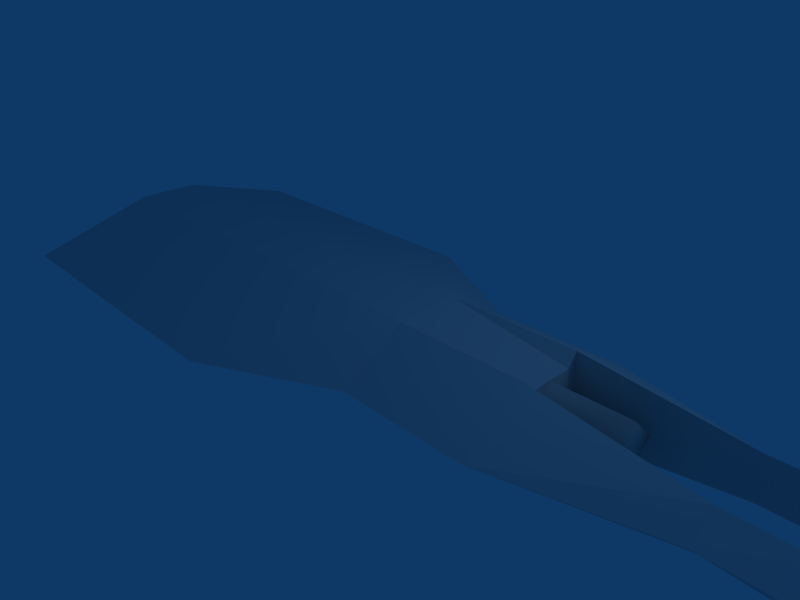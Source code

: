 # Source: fighter3_line.blend  (saved by Blender 2.43.0; exported with 4.5.12 LTS)
import bpy
from mathutils import Matrix  # noqa: F401  (used for matrix-valued properties, if any)

bpy.ops.wm.read_factory_settings(use_empty=True)
scene = bpy.context.scene
scene.name = 'Scene'

# ---- collections
col_collection_1 = bpy.data.collections.new('Collection 1'); scene.collection.children.link(col_collection_1)

# ---- world
world_world = bpy.data.worlds.new('World'); scene.world = world_world
world_world.color = (0.05656, 0.2208, 0.4)
world_world.use_sun_shadow = False
world_world.sun_shadow_jitter_overblur = 0.0
world_world.cycles.sampling_method = 'MANUAL'
world_world.cycles.sample_map_resolution = 256

# ---- cameras
cam_camera = bpy.data.cameras.new('Camera')
cam_camera.passepartout_alpha = 0.2
cam_camera.clip_end = 100.0
cam_camera.lens = 35.0
cam_camera.ortho_scale = 7.314
cam_camera.show_passepartout = False
cam_camera.show_safe_areas = True
cam_camera.dof.focus_distance = 0.0
cam_camera.dof.aperture_fstop = 128.0

# ---- lights
light_spot = bpy.data.lights.new('Spot', 'POINT')
light_spot.transmission_factor = 0.0
light_spot.cutoff_distance = 30.0
light_spot.energy = 100.0
light_spot.shadow_buffer_clip_start = 1.001
light_spot.shadow_soft_size = 1.0
light_spot.shadow_maximum_resolution = 0.006
light_spot.use_absolute_resolution = True
light_spot.cycles.use_multiple_importance_sampling = False

# ---- meshes
me_cube = bpy.data.meshes.new('Cube')
me_cube.from_pydata([(5.3, 0.55, -0.32), (3.0, 0.5, -0.6), (5.3, 0.9, -3.815e-07), (5.3, 0.55, 0.32), (3.0, 0.5, 0.6), (3.0, 1.5, -4.768e-07), (6.7, 0.9, -3.815e-07), (6.7, 0.55, 0.32), (6.7, 0.55, -0.32), (1.0, 1.5, -4.768e-07), (1.0, 0.5, 0.6), (1.0, 0.5, -0.6), (3.0, -0.5, -0.6), (1.0, -0.5, -0.6), (1.0, -0.5, 0.6), (3.0, -0.5, 0.6), (5.3, -0.545, -0.32), (5.3, -0.545, 0.32), (3.0, -1.5, -3.576e-07), (5.3, -0.895, -2.861e-07), (1.0, -1.5, -3.576e-07), (6.7, -0.895, -2.854e-07), (6.7, -0.545, 0.32), (6.7, -0.545, -0.42), (-1.0, -0.5, -0.6), (-1.0, -0.5, 0.6), (-1.0, 0.5, 0.6), (-1.0, 0.5, -0.6), (-6.0, 0.5, 0.6), (-6.0, 0.5, -0.6), (-6.0, 0.5, 0.6), (-6.0, 0.5, -0.6), (-6.0, -0.5, -0.6), (-6.0, -0.5, 0.6), (-6.0, -0.5, 0.6), (-6.0, -0.5, -0.6), (-6.0, -2.5, -8.345e-07), (-1.0, -2.5, -3.576e-07), (-6.0, 2.5, -9.537e-07), (-1.0, 2.5, -4.768e-07), (3.0, 0.36, -0.404), (3.0, -0.36, -0.404), (3.0, -0.36, 0.404), (3.0, 0.36, 0.404), (3.0, 0.404, 1.108e-06), (3.0, -1.436e-06, -0.404), (3.0, -0.404, 1.131e-06), (3.0, -1.436e-06, 0.404), (4.122, 0.404, 1.376e-06), (4.122, -1.436e-06, -0.404), (4.122, -0.404, 1.395e-06), (4.122, -9.554e-07, 0.404), (4.122, -1.423e-06, 1.134e-06)], [], [(6, 7, 8), (23, 22, 21), (4, 10, 43), (12, 13, 41), (50, 52, 51), (49, 52, 50), (4, 43, 44), (12, 41, 46), (24, 35, 32), (25, 33, 34), (27, 31, 29), (26, 28, 30), (34, 35, 36), (29, 31, 30), (40, 44, 45), (41, 45, 46), (42, 46, 47), (43, 47, 44), (39, 9, 11, 27), (37, 24, 13, 20), (40, 1, 4, 44), (42, 15, 12, 46), (49, 50, 46, 45), (48, 49, 45, 44), (47, 51, 48, 44), (46, 50, 51, 47), (0, 3, 4, 1), (16, 12, 15, 17), (27, 29, 38, 39), (26, 39, 38, 28), (25, 34, 36, 37), (24, 37, 36, 35), (26, 30, 33, 25), (10, 26, 25, 14), (17, 22, 23, 16), (19, 16, 23, 21), (19, 21, 22, 17), (12, 18, 20, 13), (14, 20, 18, 15), (17, 15, 18, 19), (16, 19, 18, 12), (1, 11, 9, 5), (5, 9, 10, 4), (0, 2, 6, 8), (3, 7, 6, 2), (3, 0, 8, 7), (5, 4, 3, 2), (0, 1, 5, 2), (38, 29, 30, 28), (32, 35, 34, 33), (30, 31, 32, 33), (11, 13, 24, 27), (27, 24, 32, 31), (39, 26, 10, 9), (37, 20, 14, 25), (14, 15, 42), (10, 47, 43), (10, 14, 47), (14, 42, 47), (1, 40, 11), (11, 40, 45), (11, 45, 13), (13, 45, 41), (48, 52, 49), (48, 51, 52)])
me_cube.polygons.foreach_set('use_smooth', [0, 0, 0, 0, 1, 1, 0, 0, 0, 0, 0, 0, 0, 0, 1, 1, 1, 1, 0, 0, 0, 0, 1, 1, 1, 1, 0, 0, 0, 0, 0, 0, 0, 0, 0, 0, 0, 0, 0, 0, 0, 0, 0, 0, 0, 0, 0, 0, 0, 0, 0, 0, 0, 0, 0, 0, 0, 0, 0, 0, 0, 0, 0, 1, 1])
me_cube.use_remesh_preserve_volume = False
me_cube.use_remesh_preserve_attributes = False
me_cube.use_mirror_vertex_groups = False
me_cube.update()

# ---- objects
ob_cube = bpy.data.objects.new('Cube', me_cube)
ob_lamp = bpy.data.objects.new('Lamp', light_spot)
ob_camera = bpy.data.objects.new('Camera', cam_camera)

# ---- transforms, parenting, visibility, modifiers, constraints
ob_cube.location = (0.03632, 0.01835, 0.03402)
ob_cube.lock_rotations_4d = False
ob_cube.empty_display_type = 'ARROWS'
ob_cube.color = (0.0, 0.0, 0.0, 1.0)
ob_cube.lineart.crease_threshold = 0.0
ob_lamp.location = (4.076, 1.005, 5.904)
ob_lamp.rotation_euler = (0.6503, 0.05522, 1.866)
ob_lamp.lock_rotations_4d = False
ob_lamp.empty_display_type = 'ARROWS'
ob_lamp.color = (0.0, 0.0, 0.0, 0.0)
ob_lamp.lineart.crease_threshold = 0.0
ob_camera.location = (7.481, -6.508, 5.344)
ob_camera.rotation_euler = (1.109, 0.01082, 0.8149)
ob_camera.lock_rotations_4d = False
ob_camera.empty_display_type = 'ARROWS'
ob_camera.color = (0.0, 0.0, 0.0, 0.0)
ob_camera.display_type = 'WIRE'
ob_camera.lineart.crease_threshold = 0.0

# ---- collection membership
col_collection_1.objects.link(ob_cube)
col_collection_1.objects.link(ob_lamp)
col_collection_1.objects.link(ob_camera)

# ---- scene / render settings (as saved in the file)
scene.camera = ob_camera
scene.frame_start = 1; scene.frame_end = 250; scene.frame_set(3)
scene.render.engine = 'BLENDER_EEVEE_NEXT'
scene.render.image_settings.file_format = 'JPEG'
scene.render.image_settings.color_mode = 'RGB'
scene.render.image_settings.compression = 90
scene.render.resolution_x = 800
scene.render.resolution_y = 600
scene.render.pixel_aspect_x = 100.0
scene.render.pixel_aspect_y = 100.0
scene.render.fps = 25
scene.render.dither_intensity = 0.0
scene.render.use_compositing = False
scene.render.use_sequencer = False
scene.render.bake_margin = 2
scene.render.bake_bias = 0.0
scene.render.use_stamp_time = False
scene.render.use_stamp_date = False
scene.render.use_stamp_frame = False
scene.render.use_stamp_camera = False
scene.render.use_stamp_scene = False
scene.render.use_stamp_filename = False
scene.render.use_stamp_render_time = False
scene.render.stamp_font_size = 0
scene.cycles.use_denoising = False
scene.cycles.samples = 10
scene.cycles.sampling_pattern = 'TABULATED_SOBOL'
scene.cycles.light_sampling_threshold = 0.0
scene.cycles.use_adaptive_sampling = False
scene.cycles.use_light_tree = False
scene.cycles.blur_glossy = 0.0
scene.cycles.volume_bounces = 1
scene.cycles.pixel_filter_type = 'GAUSSIAN'
scene.cycles.sample_clamp_indirect = 0.0
scene.view_settings.view_transform = 'Raw'
bpy.context.view_layer.update()
